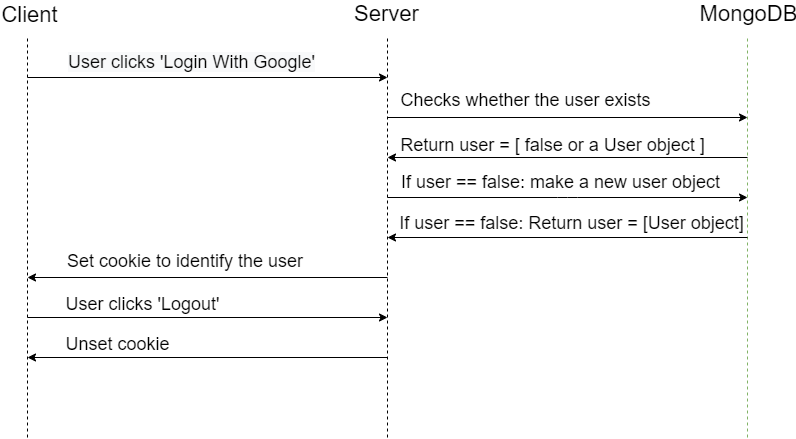

The diagram above was exported from draw.io. Its source (the exported page's mxGraphModel, read from the mxfile embedded in the PNG):
<mxGraphModel dx="1422" dy="762" grid="0" gridSize="10" guides="1" tooltips="1" connect="1" arrows="1" fold="1" page="1" pageScale="1" pageWidth="1100" pageHeight="850" math="0" shadow="0">
  <root>
    <mxCell id="rFHrq5lCi7Um_xk6CZnF-0" />
    <mxCell id="rFHrq5lCi7Um_xk6CZnF-1" parent="rFHrq5lCi7Um_xk6CZnF-0" />
    <mxCell id="80WeAnTrJKKSzOp2rzUL-0" value="" style="endArrow=none;dashed=1;html=1;" edge="1" parent="rFHrq5lCi7Um_xk6CZnF-1">
      <mxGeometry width="50" height="50" relative="1" as="geometry">
        <mxPoint x="120" y="520" as="sourcePoint" />
        <mxPoint x="120" y="120" as="targetPoint" />
      </mxGeometry>
    </mxCell>
    <mxCell id="80WeAnTrJKKSzOp2rzUL-3" value="&lt;font style=&quot;font-size: 22px&quot;&gt;Client&lt;/font&gt;" style="edgeLabel;html=1;align=center;verticalAlign=middle;resizable=0;points=[];" vertex="1" connectable="0" parent="80WeAnTrJKKSzOp2rzUL-0">
      <mxGeometry x="0.8636" y="-1" relative="1" as="geometry">
        <mxPoint y="-51" as="offset" />
      </mxGeometry>
    </mxCell>
    <mxCell id="80WeAnTrJKKSzOp2rzUL-1" value="" style="endArrow=none;dashed=1;html=1;" edge="1" parent="rFHrq5lCi7Um_xk6CZnF-1">
      <mxGeometry width="50" height="50" relative="1" as="geometry">
        <mxPoint x="480" y="520" as="sourcePoint" />
        <mxPoint x="480" y="120" as="targetPoint" />
      </mxGeometry>
    </mxCell>
    <mxCell id="80WeAnTrJKKSzOp2rzUL-4" value="&lt;font style=&quot;font-size: 22px&quot;&gt;Server&lt;/font&gt;" style="edgeLabel;html=1;align=center;verticalAlign=middle;resizable=0;points=[];" vertex="1" connectable="0" parent="80WeAnTrJKKSzOp2rzUL-1">
      <mxGeometry x="0.3773" y="2" relative="1" as="geometry">
        <mxPoint y="-150" as="offset" />
      </mxGeometry>
    </mxCell>
    <mxCell id="80WeAnTrJKKSzOp2rzUL-2" value="" style="endArrow=none;dashed=1;html=1;fillColor=#d5e8d4;strokeColor=#82b366;" edge="1" parent="rFHrq5lCi7Um_xk6CZnF-1">
      <mxGeometry width="50" height="50" relative="1" as="geometry">
        <mxPoint x="840" y="520" as="sourcePoint" />
        <mxPoint x="840" y="120" as="targetPoint" />
      </mxGeometry>
    </mxCell>
    <mxCell id="80WeAnTrJKKSzOp2rzUL-5" value="&lt;font style=&quot;font-size: 22px&quot;&gt;MongoDB&lt;/font&gt;" style="edgeLabel;html=1;align=center;verticalAlign=middle;resizable=0;points=[];" vertex="1" connectable="0" parent="80WeAnTrJKKSzOp2rzUL-2">
      <mxGeometry x="0.6545" y="1" relative="1" as="geometry">
        <mxPoint x="1" y="-94" as="offset" />
      </mxGeometry>
    </mxCell>
    <mxCell id="jhtJrSbuxJvftNYaLlZy-0" value="" style="endArrow=classic;html=1;" edge="1" parent="rFHrq5lCi7Um_xk6CZnF-1">
      <mxGeometry width="50" height="50" relative="1" as="geometry">
        <mxPoint x="120" y="160" as="sourcePoint" />
        <mxPoint x="480" y="160" as="targetPoint" />
      </mxGeometry>
    </mxCell>
    <mxCell id="jhtJrSbuxJvftNYaLlZy-1" value="&lt;span style=&quot;color: rgb(5 , 5 , 5) ; font-size: 18px ; background-color: rgb(248 , 249 , 250)&quot;&gt;User clicks 'Login With Google'&lt;/span&gt;" style="edgeLabel;html=1;align=center;verticalAlign=middle;resizable=0;points=[];" vertex="1" connectable="0" parent="jhtJrSbuxJvftNYaLlZy-0">
      <mxGeometry x="0.1556" y="-1" relative="1" as="geometry">
        <mxPoint x="-45" y="-17" as="offset" />
      </mxGeometry>
    </mxCell>
    <mxCell id="KdWSKGIqb3a8ZdC4vZ9p-0" value="" style="endArrow=classic;html=1;" edge="1" parent="rFHrq5lCi7Um_xk6CZnF-1">
      <mxGeometry width="50" height="50" relative="1" as="geometry">
        <mxPoint x="480" y="200" as="sourcePoint" />
        <mxPoint x="840" y="200" as="targetPoint" />
      </mxGeometry>
    </mxCell>
    <mxCell id="KdWSKGIqb3a8ZdC4vZ9p-1" value="&lt;font style=&quot;font-size: 18px&quot;&gt;Checks whether the user exists&lt;/font&gt;" style="edgeLabel;html=1;align=center;verticalAlign=middle;resizable=0;points=[];" vertex="1" connectable="0" parent="KdWSKGIqb3a8ZdC4vZ9p-0">
      <mxGeometry x="-0.1111" y="3" relative="1" as="geometry">
        <mxPoint x="-23" y="-15" as="offset" />
      </mxGeometry>
    </mxCell>
    <mxCell id="9EN-VKj2Pk1uidYZGijO-0" value="" style="endArrow=classic;html=1;" edge="1" parent="rFHrq5lCi7Um_xk6CZnF-1">
      <mxGeometry width="50" height="50" relative="1" as="geometry">
        <mxPoint x="840" y="240" as="sourcePoint" />
        <mxPoint x="480" y="240" as="targetPoint" />
      </mxGeometry>
    </mxCell>
    <mxCell id="9EN-VKj2Pk1uidYZGijO-1" value="&lt;font style=&quot;font-size: 18px&quot;&gt;Return user = [ false or a User object ]&lt;/font&gt;" style="edgeLabel;html=1;align=center;verticalAlign=middle;resizable=0;points=[];" vertex="1" connectable="0" parent="9EN-VKj2Pk1uidYZGijO-0">
      <mxGeometry x="0.3556" relative="1" as="geometry">
        <mxPoint x="48" y="-13" as="offset" />
      </mxGeometry>
    </mxCell>
    <mxCell id="9EN-VKj2Pk1uidYZGijO-2" value="" style="endArrow=classic;html=1;" edge="1" parent="rFHrq5lCi7Um_xk6CZnF-1">
      <mxGeometry y="20" width="50" height="50" relative="1" as="geometry">
        <mxPoint x="480" y="280" as="sourcePoint" />
        <mxPoint x="840" y="280" as="targetPoint" />
        <Array as="points">
          <mxPoint x="660" y="280" />
        </Array>
        <mxPoint as="offset" />
      </mxGeometry>
    </mxCell>
    <mxCell id="9EN-VKj2Pk1uidYZGijO-3" value="&lt;span style=&quot;font-size: 18px&quot;&gt;If user == false: make a new user object&lt;/span&gt;" style="edgeLabel;html=1;align=center;verticalAlign=middle;resizable=0;points=[];" vertex="1" connectable="0" parent="9EN-VKj2Pk1uidYZGijO-2">
      <mxGeometry y="-14" relative="1" as="geometry">
        <mxPoint x="-8" y="-30" as="offset" />
      </mxGeometry>
    </mxCell>
    <mxCell id="LDF7VLggkjPOqUdXcmUu-0" value="" style="endArrow=classic;html=1;" edge="1" parent="rFHrq5lCi7Um_xk6CZnF-1">
      <mxGeometry width="50" height="50" relative="1" as="geometry">
        <mxPoint x="840" y="320" as="sourcePoint" />
        <mxPoint x="480" y="320" as="targetPoint" />
      </mxGeometry>
    </mxCell>
    <mxCell id="LDF7VLggkjPOqUdXcmUu-1" value="&lt;font style=&quot;font-size: 18px&quot;&gt;&lt;span style=&quot;background-color: rgb(255 , 255 , 255)&quot;&gt;If user == false:&amp;nbsp;&lt;/span&gt;Return user = [User object]&lt;/font&gt;" style="text;html=1;align=center;verticalAlign=middle;resizable=0;points=[];autosize=1;" vertex="1" parent="rFHrq5lCi7Um_xk6CZnF-1">
      <mxGeometry x="484" y="296" width="360" height="20" as="geometry" />
    </mxCell>
    <mxCell id="h7yoSGpv8z4nU1KzwIJM-0" value="" style="endArrow=classic;html=1;" edge="1" parent="rFHrq5lCi7Um_xk6CZnF-1">
      <mxGeometry width="50" height="50" relative="1" as="geometry">
        <mxPoint x="480" y="360" as="sourcePoint" />
        <mxPoint x="120" y="360" as="targetPoint" />
      </mxGeometry>
    </mxCell>
    <mxCell id="h7yoSGpv8z4nU1KzwIJM-1" value="&lt;font style=&quot;font-size: 18px&quot;&gt;Set cookie to identify the user&amp;nbsp;&lt;/font&gt;" style="edgeLabel;html=1;align=center;verticalAlign=middle;resizable=0;points=[];" vertex="1" connectable="0" parent="h7yoSGpv8z4nU1KzwIJM-0">
      <mxGeometry x="0.1611" y="-2" relative="1" as="geometry">
        <mxPoint x="8" y="-15" as="offset" />
      </mxGeometry>
    </mxCell>
    <mxCell id="fsDZAH0z8dUf8EQxAI62-0" value="" style="endArrow=classic;html=1;" edge="1" parent="rFHrq5lCi7Um_xk6CZnF-1">
      <mxGeometry width="50" height="50" relative="1" as="geometry">
        <mxPoint x="120" y="400" as="sourcePoint" />
        <mxPoint x="480" y="400" as="targetPoint" />
      </mxGeometry>
    </mxCell>
    <mxCell id="fsDZAH0z8dUf8EQxAI62-1" value="&lt;font style=&quot;font-size: 18px&quot;&gt;User clicks 'Logout'&lt;/font&gt;" style="text;html=1;align=center;verticalAlign=middle;resizable=0;points=[];autosize=1;" vertex="1" parent="rFHrq5lCi7Um_xk6CZnF-1">
      <mxGeometry x="150" y="377" width="170" height="20" as="geometry" />
    </mxCell>
    <mxCell id="u84BsHRP84868pxMY9yc-0" value="" style="endArrow=classic;html=1;" edge="1" parent="rFHrq5lCi7Um_xk6CZnF-1">
      <mxGeometry width="50" height="50" relative="1" as="geometry">
        <mxPoint x="480" y="440" as="sourcePoint" />
        <mxPoint x="120" y="440" as="targetPoint" />
      </mxGeometry>
    </mxCell>
    <mxCell id="u84BsHRP84868pxMY9yc-1" value="&lt;font style=&quot;font-size: 18px&quot;&gt;Unset cookie&lt;/font&gt;" style="text;html=1;align=center;verticalAlign=middle;resizable=0;points=[];autosize=1;" vertex="1" parent="rFHrq5lCi7Um_xk6CZnF-1">
      <mxGeometry x="150" y="417" width="120" height="20" as="geometry" />
    </mxCell>
  </root>
</mxGraphModel>